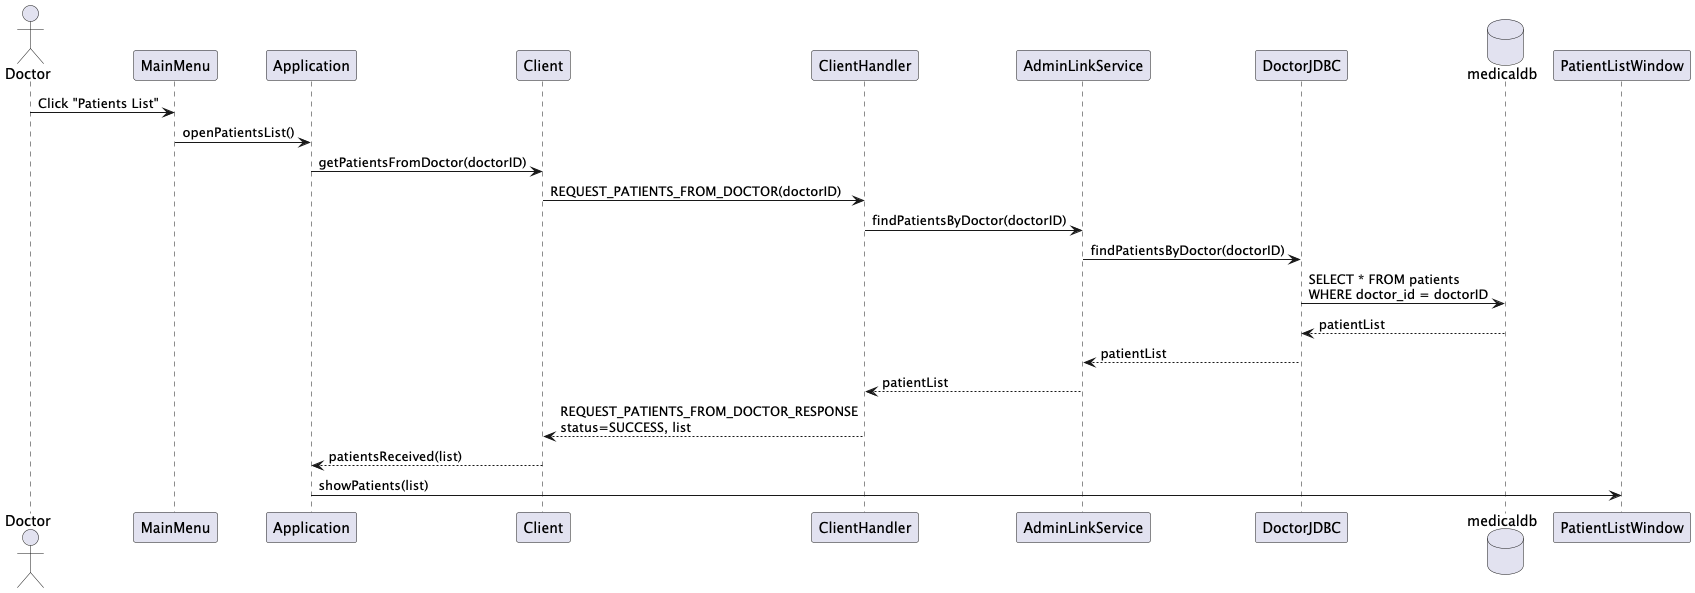

The diagram above was rendered by PlantUML. Its source (embedded in the PNG):
@startuml
actor Doctor

participant "MainMenu" as Menu
participant "Application" as App
participant "Client" as Client
participant "ClientHandler" as Handler
participant "AdminLinkService" as ALS
participant "DoctorJDBC" as JDBC
database "medicaldb" as DB
participant "PatientListWindow" as Window

Doctor -> Menu: Click "Patients List"
Menu -> App: openPatientsList()
App -> Client: getPatientsFromDoctor(doctorID)

Client -> Handler: REQUEST_PATIENTS_FROM_DOCTOR(doctorID)
Handler -> ALS: findPatientsByDoctor(doctorID)
ALS -> JDBC: findPatientsByDoctor(doctorID)
JDBC -> DB: SELECT * FROM patients\nWHERE doctor_id = doctorID
DB --> JDBC: patientList
JDBC --> ALS: patientList
ALS --> Handler: patientList

Handler --> Client: REQUEST_PATIENTS_FROM_DOCTOR_RESPONSE\nstatus=SUCCESS, list
Client --> App: patientsReceived(list)
App -> Window: showPatients(list)

@enduml